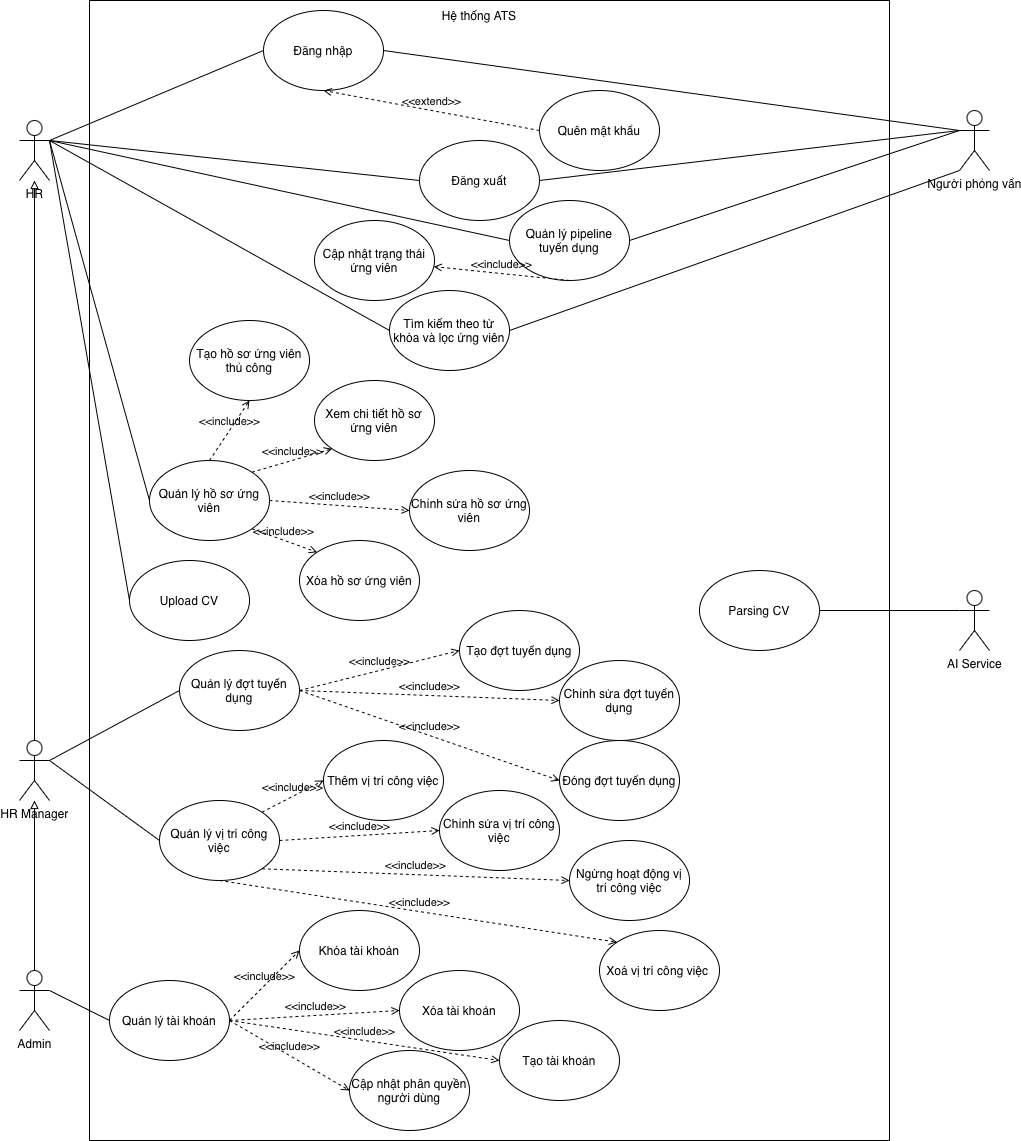

The diagram above was exported from draw.io. Its source (the exported page's mxGraphModel, read from the mxfile embedded in the PNG):
<mxGraphModel dx="2296" dy="1198" grid="0" gridSize="10" guides="1" tooltips="1" connect="1" arrows="1" fold="1" page="0" pageScale="1" pageWidth="827" pageHeight="1169" math="0" shadow="0">
  <root>
    <mxCell id="0" />
    <mxCell id="1" parent="0" />
    <mxCell id="3AauH9SASMW03R_h13Az-10" edge="1" parent="1" source="3AauH9SASMW03R_h13Az-1" style="edgeStyle=orthogonalEdgeStyle;rounded=0;orthogonalLoop=1;jettySize=auto;html=1;exitX=0.5;exitY=0;exitDx=0;exitDy=0;exitPerimeter=0;endArrow=block;endFill=0;" target="3AauH9SASMW03R_h13Az-5">
      <mxGeometry relative="1" as="geometry" />
    </mxCell>
    <mxCell id="3AauH9SASMW03R_h13Az-1" parent="1" style="shape=umlActor;verticalLabelPosition=bottom;verticalAlign=top;html=1;outlineConnect=0;" value="Admin" vertex="1">
      <mxGeometry height="60" width="30" x="50" y="980" as="geometry" />
    </mxCell>
    <mxCell id="3AauH9SASMW03R_h13Az-2" parent="1" style="rounded=0;whiteSpace=wrap;html=1;" value="" vertex="1">
      <mxGeometry height="1140" width="800" x="120" y="10" as="geometry" />
    </mxCell>
    <mxCell id="3AauH9SASMW03R_h13Az-3" parent="1" style="shape=umlActor;verticalLabelPosition=bottom;verticalAlign=top;html=1;outlineConnect=0;" value="HR" vertex="1">
      <mxGeometry height="60" width="30" x="50" y="130" as="geometry" />
    </mxCell>
    <mxCell id="3AauH9SASMW03R_h13Az-7" edge="1" parent="1" source="3AauH9SASMW03R_h13Az-5" style="edgeStyle=orthogonalEdgeStyle;rounded=0;orthogonalLoop=1;jettySize=auto;html=1;exitX=0.5;exitY=0;exitDx=0;exitDy=0;exitPerimeter=0;endArrow=block;endFill=0;" target="3AauH9SASMW03R_h13Az-3">
      <mxGeometry relative="1" as="geometry" />
    </mxCell>
    <mxCell id="3AauH9SASMW03R_h13Az-5" parent="1" style="shape=umlActor;verticalLabelPosition=bottom;verticalAlign=top;html=1;outlineConnect=0;" value="HR Manager" vertex="1">
      <mxGeometry height="60" width="30" x="50" y="750" as="geometry" />
    </mxCell>
    <mxCell id="3AauH9SASMW03R_h13Az-6" parent="1" style="shape=umlActor;verticalLabelPosition=bottom;verticalAlign=top;html=1;outlineConnect=0;" value="Người phỏng vẩn" vertex="1">
      <mxGeometry height="60" width="30" x="990" y="120" as="geometry" />
    </mxCell>
    <mxCell id="3AauH9SASMW03R_h13Az-11" parent="1" style="ellipse;whiteSpace=wrap;html=1;" value="Upload CV" vertex="1">
      <mxGeometry height="80" width="120" x="160" y="570" as="geometry" />
    </mxCell>
    <mxCell id="3AauH9SASMW03R_h13Az-13" parent="1" style="ellipse;whiteSpace=wrap;html=1;" value="Quản lý hồ sơ ứng viên" vertex="1">
      <mxGeometry height="80" width="120" x="180" y="470" as="geometry" />
    </mxCell>
    <mxCell id="3AauH9SASMW03R_h13Az-14" parent="1" style="ellipse;whiteSpace=wrap;html=1;" value="Tạo hồ sơ ứng viên thủ công" vertex="1">
      <mxGeometry height="80" width="120" x="220" y="330" as="geometry" />
    </mxCell>
    <mxCell id="3AauH9SASMW03R_h13Az-15" parent="1" style="ellipse;whiteSpace=wrap;html=1;" value="Xem chi tiết hồ sơ ứng viên" vertex="1">
      <mxGeometry height="80" width="120" x="345" y="390" as="geometry" />
    </mxCell>
    <mxCell id="3AauH9SASMW03R_h13Az-16" parent="1" style="ellipse;whiteSpace=wrap;html=1;" value="Chỉnh sửa hồ sơ ứng viên" vertex="1">
      <mxGeometry height="80" width="120" x="440" y="480" as="geometry" />
    </mxCell>
    <mxCell id="3AauH9SASMW03R_h13Az-17" parent="1" style="ellipse;whiteSpace=wrap;html=1;" value="Xóa hồ sơ ứng viên" vertex="1">
      <mxGeometry height="80" width="120" x="330" y="550" as="geometry" />
    </mxCell>
    <mxCell id="3AauH9SASMW03R_h13Az-25" parent="1" style="ellipse;whiteSpace=wrap;html=1;" value="Đăng xuất" vertex="1">
      <mxGeometry height="80" width="120" x="450" y="150" as="geometry" />
    </mxCell>
    <mxCell id="3AauH9SASMW03R_h13Az-26" parent="1" style="ellipse;whiteSpace=wrap;html=1;" value="Quản lý pipeline tuyển dụng" vertex="1">
      <mxGeometry height="80" width="120" x="540" y="210" as="geometry" />
    </mxCell>
    <mxCell id="3AauH9SASMW03R_h13Az-27" parent="1" style="ellipse;whiteSpace=wrap;html=1;" value="Cập nhật trạng thái ứng viên" vertex="1">
      <mxGeometry height="80" width="120" x="345" y="230" as="geometry" />
    </mxCell>
    <mxCell id="3AauH9SASMW03R_h13Az-29" parent="1" style="text;html=1;whiteSpace=wrap;strokeColor=none;fillColor=none;align=center;verticalAlign=middle;rounded=0;" value="Hệ thống ATS" vertex="1">
      <mxGeometry height="30" width="90" x="465" y="10" as="geometry" />
    </mxCell>
    <mxCell id="3AauH9SASMW03R_h13Az-30" parent="1" style="ellipse;whiteSpace=wrap;html=1;" value="Quản lý tài khoản" vertex="1">
      <mxGeometry height="80" width="120" x="140" y="990" as="geometry" />
    </mxCell>
    <mxCell id="3AauH9SASMW03R_h13Az-31" parent="1" style="ellipse;whiteSpace=wrap;html=1;" value="Khóa tài khoản" vertex="1">
      <mxGeometry height="80" width="120" x="330" y="920" as="geometry" />
    </mxCell>
    <mxCell id="3AauH9SASMW03R_h13Az-32" parent="1" style="ellipse;whiteSpace=wrap;html=1;" value="Xóa tài khoản" vertex="1">
      <mxGeometry height="80" width="120" x="430" y="980" as="geometry" />
    </mxCell>
    <mxCell id="3AauH9SASMW03R_h13Az-33" parent="1" style="ellipse;whiteSpace=wrap;html=1;" value="Tạo tài khoản" vertex="1">
      <mxGeometry height="80" width="120" x="530" y="1030" as="geometry" />
    </mxCell>
    <mxCell id="3AauH9SASMW03R_h13Az-35" edge="1" parent="1" source="3AauH9SASMW03R_h13Az-1" style="endArrow=none;html=1;rounded=0;exitX=1;exitY=0.3333333333333333;exitDx=0;exitDy=0;exitPerimeter=0;entryX=0;entryY=0.5;entryDx=0;entryDy=0;" target="3AauH9SASMW03R_h13Az-30" value="">
      <mxGeometry height="50" relative="1" width="50" as="geometry">
        <mxPoint x="220" y="1140" as="sourcePoint" />
        <mxPoint x="270" y="1090" as="targetPoint" />
      </mxGeometry>
    </mxCell>
    <mxCell id="3AauH9SASMW03R_h13Az-39" edge="1" parent="1" source="3AauH9SASMW03R_h13Az-5" style="endArrow=none;html=1;rounded=0;exitX=1;exitY=0.3333333333333333;exitDx=0;exitDy=0;exitPerimeter=0;entryX=0;entryY=0.5;entryDx=0;entryDy=0;" target="3AauH9SASMW03R_h13Az-40" value="">
      <mxGeometry height="50" relative="1" width="50" as="geometry">
        <mxPoint x="140" y="760" as="sourcePoint" />
        <mxPoint x="250" y="760" as="targetPoint" />
      </mxGeometry>
    </mxCell>
    <mxCell id="3AauH9SASMW03R_h13Az-40" parent="1" style="ellipse;whiteSpace=wrap;html=1;" value="Quản lý đợt tuyển dụng" vertex="1">
      <mxGeometry height="80" width="120" x="210" y="660" as="geometry" />
    </mxCell>
    <mxCell id="3AauH9SASMW03R_h13Az-41" parent="1" style="ellipse;whiteSpace=wrap;html=1;" value="Tạo đợt tuyển dụng" vertex="1">
      <mxGeometry height="80" width="120" x="490" y="620" as="geometry" />
    </mxCell>
    <mxCell id="3AauH9SASMW03R_h13Az-42" parent="1" style="ellipse;whiteSpace=wrap;html=1;" value="Chỉnh sửa đợt tuyển dụng" vertex="1">
      <mxGeometry height="80" width="120" x="590" y="670" as="geometry" />
    </mxCell>
    <mxCell id="3AauH9SASMW03R_h13Az-43" parent="1" style="ellipse;whiteSpace=wrap;html=1;" value="Đóng đợt tuyển dụng" vertex="1">
      <mxGeometry height="80" width="120" x="590" y="750" as="geometry" />
    </mxCell>
    <mxCell id="3AauH9SASMW03R_h13Az-44" edge="1" parent="1" style="html=1;verticalAlign=bottom;labelBackgroundColor=none;endArrow=open;endFill=0;dashed=1;rounded=0;entryX=0;entryY=0.5;entryDx=0;entryDy=0;" target="3AauH9SASMW03R_h13Az-41" value="&amp;lt;&amp;lt;include&amp;gt;&amp;gt;">
      <mxGeometry relative="1" width="160" as="geometry">
        <mxPoint x="330" y="700" as="sourcePoint" />
        <mxPoint x="320" y="982" as="targetPoint" />
      </mxGeometry>
    </mxCell>
    <mxCell id="3AauH9SASMW03R_h13Az-48" parent="1" style="ellipse;whiteSpace=wrap;html=1;" value="Quản lý vị trí công việc" vertex="1">
      <mxGeometry height="80" width="120" x="190" y="810" as="geometry" />
    </mxCell>
    <mxCell id="3AauH9SASMW03R_h13Az-49" edge="1" parent="1" source="3AauH9SASMW03R_h13Az-5" style="endArrow=none;html=1;rounded=0;exitX=1;exitY=0.3333333333333333;exitDx=0;exitDy=0;exitPerimeter=0;entryX=0;entryY=0.5;entryDx=0;entryDy=0;" target="3AauH9SASMW03R_h13Az-48" value="">
      <mxGeometry height="50" relative="1" width="50" as="geometry">
        <mxPoint x="100" y="820" as="sourcePoint" />
        <mxPoint x="230" y="750" as="targetPoint" />
      </mxGeometry>
    </mxCell>
    <mxCell id="3AauH9SASMW03R_h13Az-50" parent="1" style="ellipse;whiteSpace=wrap;html=1;" value="Thêm vị trí công việc" vertex="1">
      <mxGeometry height="80" width="120" x="354" y="750" as="geometry" />
    </mxCell>
    <mxCell id="3AauH9SASMW03R_h13Az-51" parent="1" style="ellipse;whiteSpace=wrap;html=1;" value="Chỉnh sửa vị trí công việc" vertex="1">
      <mxGeometry height="80" width="120" x="470" y="800" as="geometry" />
    </mxCell>
    <mxCell id="3AauH9SASMW03R_h13Az-52" parent="1" style="ellipse;whiteSpace=wrap;html=1;" value="Ngừng hoạt động vị trí công việc" vertex="1">
      <mxGeometry height="80" width="120" x="600" y="850" as="geometry" />
    </mxCell>
    <mxCell id="3AauH9SASMW03R_h13Az-57" parent="1" style="ellipse;whiteSpace=wrap;html=1;" value="Tìm kiếm theo từ khóa và lọc ứng viên" vertex="1">
      <mxGeometry height="80" width="120" x="420" y="300" as="geometry" />
    </mxCell>
    <mxCell id="3AauH9SASMW03R_h13Az-58" edge="1" parent="1" source="3AauH9SASMW03R_h13Az-11" style="endArrow=none;html=1;rounded=0;exitX=0;exitY=0.5;exitDx=0;exitDy=0;entryX=1;entryY=0.3333333333333333;entryDx=0;entryDy=0;entryPerimeter=0;" target="3AauH9SASMW03R_h13Az-3" value="">
      <mxGeometry height="50" relative="1" width="50" as="geometry">
        <mxPoint x="150" y="790" as="sourcePoint" />
        <mxPoint x="280" y="720" as="targetPoint" />
      </mxGeometry>
    </mxCell>
    <mxCell id="3AauH9SASMW03R_h13Az-59" edge="1" parent="1" source="3AauH9SASMW03R_h13Az-13" style="endArrow=none;html=1;rounded=0;exitX=0;exitY=0.5;exitDx=0;exitDy=0;entryX=1;entryY=0.3333333333333333;entryDx=0;entryDy=0;entryPerimeter=0;" target="3AauH9SASMW03R_h13Az-3" value="">
      <mxGeometry height="50" relative="1" width="50" as="geometry">
        <mxPoint x="220" y="680" as="sourcePoint" />
        <mxPoint x="90" y="220" as="targetPoint" />
      </mxGeometry>
    </mxCell>
    <mxCell id="3AauH9SASMW03R_h13Az-65" edge="1" parent="1" source="3AauH9SASMW03R_h13Az-84" style="endArrow=none;html=1;rounded=0;exitX=0;exitY=0.5;exitDx=0;exitDy=0;entryX=1;entryY=0.3333333333333333;entryDx=0;entryDy=0;entryPerimeter=0;" target="3AauH9SASMW03R_h13Az-3" value="">
      <mxGeometry height="50" relative="1" width="50" as="geometry">
        <mxPoint x="475" y="120" as="sourcePoint" />
        <mxPoint x="430" y="360" as="targetPoint" />
      </mxGeometry>
    </mxCell>
    <mxCell id="3AauH9SASMW03R_h13Az-66" edge="1" parent="1" source="3AauH9SASMW03R_h13Az-40" style="html=1;verticalAlign=bottom;labelBackgroundColor=none;endArrow=open;endFill=0;dashed=1;rounded=0;entryX=0;entryY=0.5;entryDx=0;entryDy=0;exitX=1;exitY=0.5;exitDx=0;exitDy=0;" target="3AauH9SASMW03R_h13Az-42" value="&amp;lt;&amp;lt;include&amp;gt;&amp;gt;">
      <mxGeometry relative="1" width="160" as="geometry">
        <mxPoint x="450" y="718" as="sourcePoint" />
        <mxPoint x="628" y="650" as="targetPoint" />
      </mxGeometry>
    </mxCell>
    <mxCell id="3AauH9SASMW03R_h13Az-67" edge="1" parent="1" source="3AauH9SASMW03R_h13Az-40" style="html=1;verticalAlign=bottom;labelBackgroundColor=none;endArrow=open;endFill=0;dashed=1;rounded=0;entryX=0;entryY=0.5;entryDx=0;entryDy=0;exitX=1;exitY=0.5;exitDx=0;exitDy=0;" target="3AauH9SASMW03R_h13Az-43" value="&amp;lt;&amp;lt;include&amp;gt;&amp;gt;">
      <mxGeometry relative="1" width="160" as="geometry">
        <mxPoint x="550" y="750" as="sourcePoint" />
        <mxPoint x="810" y="760" as="targetPoint" />
      </mxGeometry>
    </mxCell>
    <mxCell id="3AauH9SASMW03R_h13Az-68" edge="1" parent="1" source="3AauH9SASMW03R_h13Az-13" style="html=1;verticalAlign=bottom;labelBackgroundColor=none;endArrow=open;endFill=0;dashed=1;rounded=0;entryX=0.5;entryY=1;entryDx=0;entryDy=0;exitX=0.5;exitY=0;exitDx=0;exitDy=0;" target="3AauH9SASMW03R_h13Az-14" value="&amp;lt;&amp;lt;include&amp;gt;&amp;gt;">
      <mxGeometry relative="1" width="160" as="geometry">
        <mxPoint x="450" y="718" as="sourcePoint" />
        <mxPoint x="628" y="650" as="targetPoint" />
      </mxGeometry>
    </mxCell>
    <mxCell id="3AauH9SASMW03R_h13Az-69" edge="1" parent="1" source="3AauH9SASMW03R_h13Az-13" style="html=1;verticalAlign=bottom;labelBackgroundColor=none;endArrow=open;endFill=0;dashed=1;rounded=0;exitX=1;exitY=0;exitDx=0;exitDy=0;entryX=0;entryY=1;entryDx=0;entryDy=0;" target="3AauH9SASMW03R_h13Az-15" value="&amp;lt;&amp;lt;include&amp;gt;&amp;gt;">
      <mxGeometry relative="1" width="160" as="geometry">
        <mxPoint x="310" y="522" as="sourcePoint" />
        <mxPoint x="382" y="450" as="targetPoint" />
      </mxGeometry>
    </mxCell>
    <mxCell id="3AauH9SASMW03R_h13Az-70" edge="1" parent="1" source="3AauH9SASMW03R_h13Az-13" style="html=1;verticalAlign=bottom;labelBackgroundColor=none;endArrow=open;endFill=0;dashed=1;rounded=0;entryX=0;entryY=0.5;entryDx=0;entryDy=0;exitX=1;exitY=0.5;exitDx=0;exitDy=0;" target="3AauH9SASMW03R_h13Az-16" value="&amp;lt;&amp;lt;include&amp;gt;&amp;gt;">
      <mxGeometry relative="1" width="160" as="geometry">
        <mxPoint x="360" y="540" as="sourcePoint" />
        <mxPoint x="450" y="520" as="targetPoint" />
      </mxGeometry>
    </mxCell>
    <mxCell id="3AauH9SASMW03R_h13Az-71" edge="1" parent="1" source="3AauH9SASMW03R_h13Az-13" style="html=1;verticalAlign=bottom;labelBackgroundColor=none;endArrow=open;endFill=0;dashed=1;rounded=0;exitX=1;exitY=1;exitDx=0;exitDy=0;entryX=0;entryY=0;entryDx=0;entryDy=0;" target="3AauH9SASMW03R_h13Az-17" value="&amp;lt;&amp;lt;include&amp;gt;&amp;gt;">
      <mxGeometry relative="1" width="160" as="geometry">
        <mxPoint x="350" y="560" as="sourcePoint" />
        <mxPoint x="440" y="620" as="targetPoint" />
      </mxGeometry>
    </mxCell>
    <mxCell id="3AauH9SASMW03R_h13Az-72" edge="1" parent="1" source="3AauH9SASMW03R_h13Az-48" style="html=1;verticalAlign=bottom;labelBackgroundColor=none;endArrow=open;endFill=0;dashed=1;rounded=0;entryX=0;entryY=0.5;entryDx=0;entryDy=0;exitX=1;exitY=0;exitDx=0;exitDy=0;" target="3AauH9SASMW03R_h13Az-50" value="&amp;lt;&amp;lt;include&amp;gt;&amp;gt;">
      <mxGeometry relative="1" width="160" as="geometry">
        <mxPoint x="390" y="710" as="sourcePoint" />
        <mxPoint x="650" y="800" as="targetPoint" />
      </mxGeometry>
    </mxCell>
    <mxCell id="3AauH9SASMW03R_h13Az-73" edge="1" parent="1" source="3AauH9SASMW03R_h13Az-48" style="html=1;verticalAlign=bottom;labelBackgroundColor=none;endArrow=open;endFill=0;dashed=1;rounded=0;entryX=0;entryY=0.5;entryDx=0;entryDy=0;exitX=1;exitY=0.5;exitDx=0;exitDy=0;" target="3AauH9SASMW03R_h13Az-51" value="&amp;lt;&amp;lt;include&amp;gt;&amp;gt;">
      <mxGeometry relative="1" width="160" as="geometry">
        <mxPoint x="460" y="862" as="sourcePoint" />
        <mxPoint x="522" y="830" as="targetPoint" />
      </mxGeometry>
    </mxCell>
    <mxCell id="3AauH9SASMW03R_h13Az-74" edge="1" parent="1" source="3AauH9SASMW03R_h13Az-48" style="html=1;verticalAlign=bottom;labelBackgroundColor=none;endArrow=open;endFill=0;dashed=1;rounded=0;entryX=0;entryY=0.5;entryDx=0;entryDy=0;exitX=1;exitY=1;exitDx=0;exitDy=0;" target="3AauH9SASMW03R_h13Az-52" value="&amp;lt;&amp;lt;include&amp;gt;&amp;gt;">
      <mxGeometry relative="1" width="160" as="geometry">
        <mxPoint x="450" y="850" as="sourcePoint" />
        <mxPoint x="590" y="860" as="targetPoint" />
      </mxGeometry>
    </mxCell>
    <mxCell id="3AauH9SASMW03R_h13Az-75" edge="1" parent="1" source="3AauH9SASMW03R_h13Az-30" style="html=1;verticalAlign=bottom;labelBackgroundColor=none;endArrow=open;endFill=0;dashed=1;rounded=0;entryX=0;entryY=0.5;entryDx=0;entryDy=0;exitX=1;exitY=0.5;exitDx=0;exitDy=0;" target="3AauH9SASMW03R_h13Az-31" value="&amp;lt;&amp;lt;include&amp;gt;&amp;gt;">
      <mxGeometry relative="1" width="160" as="geometry">
        <mxPoint x="730" y="900" as="sourcePoint" />
        <mxPoint x="978" y="952" as="targetPoint" />
      </mxGeometry>
    </mxCell>
    <mxCell id="3AauH9SASMW03R_h13Az-76" edge="1" parent="1" source="3AauH9SASMW03R_h13Az-30" style="html=1;verticalAlign=bottom;labelBackgroundColor=none;endArrow=open;endFill=0;dashed=1;rounded=0;entryX=0;entryY=0.5;entryDx=0;entryDy=0;exitX=1;exitY=0.5;exitDx=0;exitDy=0;" target="3AauH9SASMW03R_h13Az-32" value="&amp;lt;&amp;lt;include&amp;gt;&amp;gt;">
      <mxGeometry relative="1" width="160" as="geometry">
        <mxPoint x="320" y="1030" as="sourcePoint" />
        <mxPoint x="390" y="960" as="targetPoint" />
      </mxGeometry>
    </mxCell>
    <mxCell id="3AauH9SASMW03R_h13Az-77" edge="1" parent="1" source="3AauH9SASMW03R_h13Az-30" style="html=1;verticalAlign=bottom;labelBackgroundColor=none;endArrow=open;endFill=0;dashed=1;rounded=0;entryX=0;entryY=0.5;entryDx=0;entryDy=0;exitX=1;exitY=0.5;exitDx=0;exitDy=0;" target="3AauH9SASMW03R_h13Az-33" value="&amp;lt;&amp;lt;include&amp;gt;&amp;gt;">
      <mxGeometry relative="1" width="160" as="geometry">
        <mxPoint x="430" y="1020" as="sourcePoint" />
        <mxPoint x="600" y="1010" as="targetPoint" />
      </mxGeometry>
    </mxCell>
    <mxCell id="3AauH9SASMW03R_h13Az-84" parent="1" style="ellipse;whiteSpace=wrap;html=1;" value="Đăng nhập" vertex="1">
      <mxGeometry height="80" width="120" x="294" y="20" as="geometry" />
    </mxCell>
    <mxCell id="3AauH9SASMW03R_h13Az-85" edge="1" parent="1" source="3AauH9SASMW03R_h13Az-25" style="endArrow=none;html=1;rounded=0;exitX=0;exitY=0.5;exitDx=0;exitDy=0;entryX=1;entryY=0.3333333333333333;entryDx=0;entryDy=0;entryPerimeter=0;" target="3AauH9SASMW03R_h13Az-3" value="">
      <mxGeometry height="50" relative="1" width="50" as="geometry">
        <mxPoint x="740" y="120" as="sourcePoint" />
        <mxPoint x="330" y="160" as="targetPoint" />
      </mxGeometry>
    </mxCell>
    <mxCell id="3AauH9SASMW03R_h13Az-86" edge="1" parent="1" source="3AauH9SASMW03R_h13Az-26" style="endArrow=none;html=1;rounded=0;exitX=0;exitY=0.5;exitDx=0;exitDy=0;" value="">
      <mxGeometry height="50" relative="1" width="50" as="geometry">
        <mxPoint x="790" y="210" as="sourcePoint" />
        <mxPoint x="80" y="150" as="targetPoint" />
      </mxGeometry>
    </mxCell>
    <mxCell id="3AauH9SASMW03R_h13Az-87" edge="1" parent="1" source="3AauH9SASMW03R_h13Az-6" style="endArrow=none;html=1;rounded=0;exitX=0;exitY=0.3333333333333333;exitDx=0;exitDy=0;entryX=1;entryY=0.5;entryDx=0;entryDy=0;exitPerimeter=0;" target="3AauH9SASMW03R_h13Az-84" value="">
      <mxGeometry height="50" relative="1" width="50" as="geometry">
        <mxPoint x="700" y="120" as="sourcePoint" />
        <mxPoint x="290" y="160" as="targetPoint" />
      </mxGeometry>
    </mxCell>
    <mxCell id="3AauH9SASMW03R_h13Az-88" edge="1" parent="1" source="3AauH9SASMW03R_h13Az-6" style="endArrow=none;html=1;rounded=0;exitX=0;exitY=0.3333333333333333;exitDx=0;exitDy=0;entryX=1;entryY=0.5;entryDx=0;entryDy=0;exitPerimeter=0;" target="3AauH9SASMW03R_h13Az-25" value="">
      <mxGeometry height="50" relative="1" width="50" as="geometry">
        <mxPoint x="1180" y="210" as="sourcePoint" />
        <mxPoint x="750" y="190" as="targetPoint" />
      </mxGeometry>
    </mxCell>
    <mxCell id="3AauH9SASMW03R_h13Az-89" edge="1" parent="1" source="3AauH9SASMW03R_h13Az-6" style="endArrow=none;html=1;rounded=0;exitX=0;exitY=0.3333333333333333;exitDx=0;exitDy=0;entryX=1;entryY=0.5;entryDx=0;entryDy=0;exitPerimeter=0;" target="3AauH9SASMW03R_h13Az-26" value="">
      <mxGeometry height="50" relative="1" width="50" as="geometry">
        <mxPoint x="1470" y="130" as="sourcePoint" />
        <mxPoint x="1040" y="190" as="targetPoint" />
      </mxGeometry>
    </mxCell>
    <mxCell id="3AauH9SASMW03R_h13Az-90" edge="1" parent="1" source="3AauH9SASMW03R_h13Az-26" style="html=1;verticalAlign=bottom;labelBackgroundColor=none;endArrow=open;endFill=0;dashed=1;rounded=0;exitX=0.5;exitY=1;exitDx=0;exitDy=0;" target="3AauH9SASMW03R_h13Az-27" value="&amp;lt;&amp;lt;include&amp;gt;&amp;gt;">
      <mxGeometry relative="1" width="160" as="geometry">
        <mxPoint x="300" y="522" as="sourcePoint" />
        <mxPoint x="372" y="450" as="targetPoint" />
      </mxGeometry>
    </mxCell>
    <mxCell id="3AauH9SASMW03R_h13Az-92" edge="1" parent="1" source="3AauH9SASMW03R_h13Az-57" style="endArrow=none;html=1;rounded=0;exitX=0;exitY=0.5;exitDx=0;exitDy=0;" value="">
      <mxGeometry height="50" relative="1" width="50" as="geometry">
        <mxPoint x="554" y="190" as="sourcePoint" />
        <mxPoint x="80" y="150" as="targetPoint" />
      </mxGeometry>
    </mxCell>
    <mxCell id="3AauH9SASMW03R_h13Az-93" edge="1" parent="1" source="3AauH9SASMW03R_h13Az-6" style="endArrow=none;html=1;rounded=0;exitX=0;exitY=1;exitDx=0;exitDy=0;entryX=1;entryY=0.5;entryDx=0;entryDy=0;exitPerimeter=0;" target="3AauH9SASMW03R_h13Az-57" value="">
      <mxGeometry height="50" relative="1" width="50" as="geometry">
        <mxPoint x="1376" y="140" as="sourcePoint" />
        <mxPoint x="930" y="200" as="targetPoint" />
      </mxGeometry>
    </mxCell>
    <mxCell id="yWPSjmycUsUy6duF9uZd-5" parent="1" style="ellipse;whiteSpace=wrap;html=1;" value="Cập nhật phân quyền người dùng" vertex="1">
      <mxGeometry height="80" width="120" x="380" y="1060" as="geometry" />
    </mxCell>
    <mxCell id="yWPSjmycUsUy6duF9uZd-6" edge="1" parent="1" source="3AauH9SASMW03R_h13Az-30" style="html=1;verticalAlign=bottom;labelBackgroundColor=none;endArrow=open;endFill=0;dashed=1;rounded=0;entryX=0;entryY=0.5;entryDx=0;entryDy=0;exitX=1;exitY=0.5;exitDx=0;exitDy=0;" target="yWPSjmycUsUy6duF9uZd-5" value="&amp;lt;&amp;lt;include&amp;gt;&amp;gt;">
      <mxGeometry relative="1" width="160" as="geometry">
        <mxPoint x="390" y="1040" as="sourcePoint" />
        <mxPoint x="660" y="1080" as="targetPoint" />
      </mxGeometry>
    </mxCell>
    <mxCell id="mJ9q3DgyG1BOU-pbt8wr-1" parent="1" style="shape=umlActor;verticalLabelPosition=bottom;verticalAlign=top;html=1;outlineConnect=0;" value="AI Service" vertex="1">
      <mxGeometry height="60" width="30" x="990" y="600" as="geometry" />
    </mxCell>
    <mxCell id="mJ9q3DgyG1BOU-pbt8wr-2" parent="1" style="ellipse;whiteSpace=wrap;html=1;" value="Parsing CV" vertex="1">
      <mxGeometry height="80" width="120" x="730" y="580" as="geometry" />
    </mxCell>
    <mxCell id="mJ9q3DgyG1BOU-pbt8wr-3" edge="1" parent="1" source="mJ9q3DgyG1BOU-pbt8wr-2" style="endArrow=none;html=1;rounded=0;exitX=1;exitY=0.5;exitDx=0;exitDy=0;entryX=0;entryY=0.3333333333333333;entryDx=0;entryDy=0;entryPerimeter=0;" target="mJ9q3DgyG1BOU-pbt8wr-1" value="">
      <mxGeometry height="50" relative="1" width="50" as="geometry">
        <mxPoint x="130" y="810" as="sourcePoint" />
        <mxPoint x="240" y="890" as="targetPoint" />
      </mxGeometry>
    </mxCell>
    <mxCell id="mJ9q3DgyG1BOU-pbt8wr-7" parent="1" style="ellipse;whiteSpace=wrap;html=1;" value="Quên mật khẩu" vertex="1">
      <mxGeometry height="80" width="120" x="570" y="100" as="geometry" />
    </mxCell>
    <mxCell id="mJ9q3DgyG1BOU-pbt8wr-10" edge="1" parent="1" source="mJ9q3DgyG1BOU-pbt8wr-7" style="html=1;verticalAlign=bottom;labelBackgroundColor=none;endArrow=open;endFill=0;dashed=1;rounded=0;entryX=0.5;entryY=1;entryDx=0;entryDy=0;exitX=0;exitY=0.5;exitDx=0;exitDy=0;" target="3AauH9SASMW03R_h13Az-84" value="&amp;lt;&amp;lt;extend&amp;gt;&amp;gt;">
      <mxGeometry relative="1" width="160" as="geometry">
        <mxPoint x="610" y="140" as="sourcePoint" />
        <mxPoint x="770" y="140" as="targetPoint" />
      </mxGeometry>
    </mxCell>
    <mxCell id="tYyZCXdUxC6aH6c4h3dc-1" parent="1" style="ellipse;whiteSpace=wrap;html=1;" value="Xoá vị trí công việc&amp;nbsp;" vertex="1">
      <mxGeometry height="80" width="120" x="630" y="940" as="geometry" />
    </mxCell>
    <mxCell id="tYyZCXdUxC6aH6c4h3dc-2" edge="1" parent="1" source="3AauH9SASMW03R_h13Az-48" style="html=1;verticalAlign=bottom;labelBackgroundColor=none;endArrow=open;endFill=0;dashed=1;rounded=0;entryX=0;entryY=0;entryDx=0;entryDy=0;exitX=0.5;exitY=1;exitDx=0;exitDy=0;" target="tYyZCXdUxC6aH6c4h3dc-1" value="&amp;lt;&amp;lt;include&amp;gt;&amp;gt;">
      <mxGeometry relative="1" width="160" as="geometry">
        <mxPoint x="530" y="890" as="sourcePoint" />
        <mxPoint x="828" y="912" as="targetPoint" />
      </mxGeometry>
    </mxCell>
  </root>
</mxGraphModel>